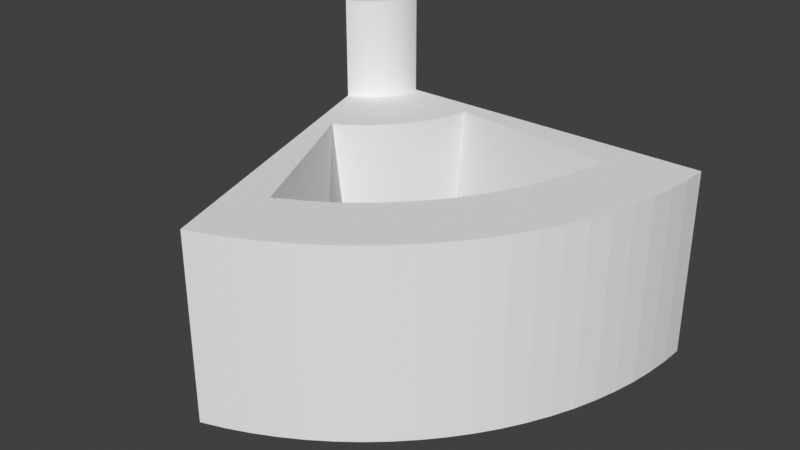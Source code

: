 # Source: toy_car_wheel.blend  (saved by Blender 2.93.21; exported with 4.5.12 LTS)
import bpy
from mathutils import Matrix  # noqa: F401  (used for matrix-valued properties, if any)

bpy.ops.wm.read_factory_settings(use_empty=True)
scene = bpy.context.scene
scene.name = 'Scene'

# ---- collections
col_collection = bpy.data.collections.new('Collection'); scene.collection.children.link(col_collection)

# ---- world
world_world = bpy.data.worlds.new('World'); scene.world = world_world
world_world.use_nodes = True; world_world.node_tree.nodes.clear()
_N = world_world.node_tree.nodes; _L = world_world.node_tree.links
n0 = _N.new('ShaderNodeOutputWorld'); n0.name = 'World Output'; n0.location = (300, 300)
n1 = _N.new('ShaderNodeBackground'); n1.name = 'Background'; n1.location = (10, 300)
n1.inputs[0].default_value = (0.05088, 0.05088, 0.05088, 1.0)
_L.new(n1.outputs[0], n0.inputs[0])
n0.is_active_output = True
world_world.color = (0.05088, 0.05088, 0.05088)
world_world.use_sun_shadow = False
world_world.sun_shadow_jitter_overblur = 0.0

# ---- meshes
me_cylinder = bpy.data.meshes.new('Cylinder')
me_cylinder.from_pydata([(3.2, 0.0, 9.8), (3.194, -0.2009, 9.8), (1.198, -0.07535, 5.0), (3.175, -0.4011, 9.8), (19.84, -2.507, 9.8), (7.143, -0.9024, 9.8), (3.143, -0.5996, 9.8), (15.81, -3.017, 9.8), (3.099, -0.7958, 9.8), (15.59, -4.004, 9.8), (19.37, -4.974, 9.8), (6.974, -1.791, 9.8), (1.141, -0.3708, 5.0), (19.02, -6.18, 9.8), (2.975, -1.178, 9.8), (1.116, -0.4417, 5.0), (6.694, -2.65, 9.8), (2.895, -1.362, 9.8), (1.086, -0.5109, 5.0), (6.309, -3.469, 9.8), (13.59, -8.627, 9.8), (2.589, -1.881, 9.8), (13.03, -9.463, 9.8), (0.8748, -0.8215, 5.0), (11.74, -11.02, 9.8), (14.58, -13.69, 9.8), (0.8215, -0.8748, 5.0), (4.929, -5.249, 9.8), (2.04, -2.466, 9.8), (10.26, -12.41, 9.8), (12.75, -15.41, 9.8), (4.589, -5.548, 9.8), (1.881, -2.589, 9.8), (0.7053, -0.9708, 5.0), (9.463, -13.03, 9.8), (11.76, -16.18, 9.8), (0.643, -1.013, 5.0), (8.627, -13.59, 9.8), (3.858, -6.079, 9.8), (1.542, -2.804, 9.8), (7.756, -14.11, 9.8), (1.362, -2.895, 9.8), (3.066, -6.515, 9.8), (0.4417, -1.116, 5.0), (5.927, -14.97, 9.8), (7.362, -18.6, 9.8), (0.9889, -3.043, 9.8), (0.3708, -1.141, 5.0), (4.975, -15.31, 9.8), (6.18, -19.02, 9.8), (2.225, -6.848, 9.8), (2.239, 1.305e-06, 0.0), (20.0, 1.311e-06, 0.0), (16.1, 1.311e-06, 0.0), (7.2, 1.311e-06, 0.0), (2.235, -0.1406, 0.0), (1.198, -0.07535, 1.0), (19.96, -1.256, 0.0), (16.07, -1.011, 0.0), (1.191, -0.1504, 1.0), (19.84, -2.507, 0.0), (7.143, -0.9024, 0.0), (2.2, -0.4196, 0.0), (15.81, -3.017, 0.0), (7.072, -1.349, 0.0), (2.169, -0.5569, 0.0), (6.974, -1.791, 0.0), (19.02, -6.18, -2.861e-06), (2.082, -0.8244, 0.0), (2.026, -0.9535, 0.0), (14.57, -6.855, -1.907e-06), (1.962, -1.079, 0.0), (17.53, -9.635, -1.907e-06), (14.11, -7.756, -1.907e-06), (6.309, -3.469, -9.537e-07), (16.89, -10.72, -1.907e-06), (13.59, -8.627, -1.907e-06), (6.079, -3.858, -9.537e-07), (0.9708, -0.7053, 1.0), (16.18, -11.76, -1.907e-06), (13.03, -9.463, -1.907e-06), (0.9246, -0.7649, 1.0), (12.41, -10.26, -1.907e-06), (5.548, -4.589, -9.537e-07), (1.632, -1.533, 0.0), (0.8748, -0.8215, 1.0), (11.74, -11.02, -1.907e-06), (13.69, -14.58, -4.768e-06), (11.02, -11.74, -1.907e-06), (1.427, -1.725, 0.0), (10.26, -12.41, -1.907e-06), (0.7053, -0.9708, 1.0), (9.463, -13.03, -1.907e-06), (4.232, -5.825, -2.861e-06), (0.643, -1.013, 1.0), (0.5781, -1.052, 1.0), (9.635, -17.53, -5.722e-06), (7.756, -14.11, -4.768e-06), (0.8244, -2.082, 0.0), (4.975, -15.31, -4.768e-06), (2.225, -6.848, -1.907e-06), (1.2, 0.0, 5.0), (20.0, 0.0, 9.8), (16.1, 0.0, 9.8), (7.2, 0.0, 9.8), (7.186, -0.4521, 9.8), (16.07, -1.011, 9.8), (19.96, -1.256, 9.8), (1.191, -0.1504, 5.0), (15.97, -2.018, 9.8), (7.072, -1.349, 9.8), (1.179, -0.2249, 5.0), (19.65, -3.748, 9.8), (1.162, -0.2984, 5.0), (15.31, -4.975, 9.8), (6.848, -2.225, 9.8), (3.043, -0.9889, 9.8), (14.97, -5.927, 9.8), (18.6, -7.362, 9.8), (6.515, -3.066, 9.8), (14.57, -6.855, 9.8), (18.1, -8.516, 9.8), (14.11, -7.756, 9.8), (17.53, -9.635, 9.8), (2.804, -1.542, 9.8), (1.052, -0.5781, 5.0), (6.079, -3.858, 9.8), (16.89, -10.72, 9.8), (2.702, -1.715, 9.8), (1.013, -0.643, 5.0), (0.9708, -0.7053, 5.0), (5.825, -4.232, 9.8), (16.18, -11.76, 9.8), (5.548, -4.589, 9.8), (2.466, -2.04, 9.8), (0.9246, -0.7649, 5.0), (12.41, -10.26, 9.8), (15.41, -12.75, 9.8), (5.249, -4.929, 9.8), (2.333, -2.191, 9.8), (2.191, -2.333, 9.8), (11.02, -11.74, 9.8), (13.69, -14.58, 9.8), (0.7649, -0.9246, 5.0), (4.232, -5.825, 9.8), (10.72, -16.89, 9.8), (1.715, -2.702, 9.8), (3.469, -6.309, 9.8), (9.635, -17.53, 9.8), (0.5781, -1.052, 5.0), (6.855, -14.57, 9.8), (8.516, -18.1, 9.8), (0.5109, -1.086, 5.0), (2.65, -6.694, 9.8), (1.178, -2.975, 9.8), (1.2, 1.311e-06, 1.0), (7.186, -0.4521, 0.0), (2.222, -0.2807, 0.0), (15.97, -2.018, 0.0), (1.179, -0.2249, 1.0), (19.65, -3.748, -9.537e-07), (19.37, -4.974, -9.537e-07), (15.59, -4.004, 0.0), (1.162, -0.2984, 1.0), (15.31, -4.975, -9.537e-07), (6.848, -2.225, 0.0), (2.13, -0.692, 0.0), (1.141, -0.3708, 1.0), (6.694, -2.65, 0.0), (14.97, -5.927, -2.861e-06), (18.6, -7.362, -1.907e-06), (1.116, -0.4417, 1.0), (6.515, -3.066, 0.0), (18.1, -8.516, -1.907e-06), (1.086, -0.5109, 1.0), (1.052, -0.5781, 1.0), (1.891, -1.2, 0.0), (1.013, -0.643, 1.0), (1.812, -1.316, 0.0), (5.825, -4.232, -9.537e-07), (1.725, -1.427, 0.0), (15.41, -12.75, -1.907e-06), (5.249, -4.929, -9.537e-07), (14.58, -13.69, -4.768e-06), (4.929, -5.249, -9.537e-07), (1.533, -1.632, 0.0), (0.8215, -0.8748, 1.0), (4.589, -5.548, -2.861e-06), (0.7649, -0.9246, 1.0), (12.75, -15.41, -4.768e-06), (1.316, -1.812, 0.0), (11.76, -16.18, -3.815e-06), (10.72, -16.89, -5.722e-06), (8.627, -13.59, -4.768e-06), (1.2, -1.891, 0.0), (3.858, -6.079, -2.861e-06), (3.469, -6.309, -2.861e-06), (1.079, -1.962, 0.0), (3.066, -6.515, -2.861e-06), (6.855, -14.57, -4.768e-06), (8.516, -18.1, -5.722e-06), (0.9535, -2.026, 0.0), (0.5109, -1.086, 1.0), (2.65, -6.694, -2.861e-06), (5.927, -14.97, -4.768e-06), (7.362, -18.6, -5.722e-06), (0.4417, -1.116, 1.0), (0.692, -2.13, 0.0), (0.3708, -1.141, 1.0), (6.18, -19.02, -5.722e-06), (1.052, -0.5781, 15.0), (1.013, -0.643, 15.0), (3.194, -0.2009, 15.0), (3.2, 0.0, 15.0), (2.702, -1.715, 15.0), (2.804, -1.542, 15.0), (3.175, -0.4011, 15.0), (3.143, -0.5996, 15.0), (3.099, -0.7958, 15.0), (1.141, -0.3708, 15.0), (1.116, -0.4417, 15.0), (2.895, -1.362, 15.0), (2.975, -1.178, 15.0), (1.086, -0.5109, 15.0), (0.8748, -0.8215, 15.0), (0.8215, -0.8748, 15.0), (1.881, -2.589, 15.0), (2.04, -2.466, 15.0), (0.7053, -0.9708, 15.0), (0.643, -1.013, 15.0), (1.362, -2.895, 15.0), (1.542, -2.804, 15.0), (0.9708, -0.7053, 15.0), (0.9889, -3.043, 15.0), (0.3708, -1.141, 15.0), (0.4417, -1.116, 15.0), (2.333, -2.191, 15.0), (2.466, -2.04, 15.0), (1.179, -0.2249, 15.0), (1.162, -0.2984, 15.0), (2.191, -2.333, 15.0), (1.191, -0.1504, 15.0), (0.9246, -0.7649, 15.0), (0.5781, -1.052, 15.0), (0.5109, -1.086, 15.0), (1.2, 0.0, 15.0), (1.198, -0.07535, 15.0), (1.715, -2.702, 15.0), (3.043, -0.9889, 15.0), (2.589, -1.881, 15.0), (0.7649, -0.9246, 15.0), (1.178, -2.975, 15.0), (0.0, 0.0, 5.0), (0.0, 0.0, 0.0)], [], [(80, 22, 136, 82), (20, 76, 73, 122), (193, 195, 42, 150), (102, 103, 106, 109, 7, 9, 10, 112, 4, 107), (51, 55, 157, 62, 65, 66, 64, 61, 156, 54), (13, 10, 161, 67), (123, 121, 173, 72), (137, 132, 79, 181), (30, 142, 87, 189), (10, 112, 160, 161), (49, 45, 205, 209), (107, 102, 52, 57), (148, 145, 192, 96), (4, 107, 57, 60), (35, 30, 189, 191), (109, 106, 103, 104, 105, 5), (151, 148, 96, 200), (146, 38, 147, 42, 153, 50, 46, 154, 41, 39), (6, 3, 216, 217), (0, 104, 105, 5, 110, 11, 8, 6, 3, 1), (51, 55, 157, 62, 65, 166, 68, 69, 71, 176, 178, 180, 84, 185, 89, 190, 194, 197, 201, 98, 207, 208, 206, 202, 95, 94, 91, 188, 186, 85, 81, 78, 177, 175, 174, 171, 167, 163, 159, 59, 56, 155), (132, 127, 75, 79), (73, 70, 120, 122), (65, 66, 165, 168, 172, 74, 77, 179, 83, 182, 184, 187, 93, 195, 194, 190, 89, 185, 84, 180, 178, 176, 71, 69, 68, 166), (121, 118, 170, 173), (131, 179, 77, 126), (52, 53, 58, 158, 63, 162, 161, 160, 60, 57), (86, 24, 141, 88), (19, 74, 172, 119), (145, 148, 151, 45, 49, 48, 44, 150, 40, 37), (194, 197, 201, 98, 207, 100, 203, 198, 196, 195), (142, 25, 183, 87), (193, 97, 199, 204, 99, 100, 203, 198, 196, 195), (161, 67, 170, 173, 72, 75, 79, 181, 183, 87, 189, 191, 192, 193, 92, 90, 88, 86, 82, 80, 76, 73, 70, 169, 164, 162), (53, 54, 156, 61, 64, 66, 162, 63, 158, 58), (120, 70, 169, 117), (192, 193, 97, 199, 204, 99, 209, 205, 200, 96), (169, 164, 114, 117), (165, 66, 11, 115), (38, 195, 93, 144), (144, 93, 187, 31), (112, 4, 60, 160), (45, 151, 200, 205), (187, 184, 27, 31), (92, 34, 37, 193), (8, 116, 14, 17, 124, 128, 21, 134, 139, 140, 28, 32, 146, 38, 144, 31, 27, 138, 133, 131, 126, 19, 119, 16, 115, 11), (184, 182, 138, 27), (164, 162, 9, 114), (145, 35, 191, 192), (133, 83, 179, 131), (24, 86, 82, 136), (118, 13, 67, 170), (126, 77, 74, 19), (16, 168, 165, 115), (182, 83, 133, 138), (10, 13, 118, 121, 123, 127, 132, 137, 25, 142, 30, 35, 145, 37, 34, 29, 141, 24, 136, 22, 20, 122, 120, 117, 114, 9), (141, 29, 90, 88), (127, 123, 72, 75), (172, 168, 16, 119), (25, 137, 181, 183), (76, 80, 22, 20), (29, 90, 92, 34), (42, 147, 38, 195), (153, 42, 150, 44, 48, 50), (7, 109, 162, 9), (37, 40, 150, 193), (110, 5, 66, 11), (66, 5, 109, 162), (213, 245, 246, 241, 238, 239, 219, 220, 223, 210, 211, 232, 242, 224, 225, 250, 228, 229, 243, 244, 235, 234, 233, 251, 230, 231, 247, 226, 227, 240, 236, 237, 249, 214, 215, 221, 222, 248, 218, 217, 216, 212), (23, 26, 225, 224), (129, 130, 232, 211), (28, 140, 240, 227), (14, 116, 248, 222), (154, 41, 230, 251), (26, 143, 250, 225), (124, 17, 221, 215), (152, 43, 235, 244), (111, 113, 239, 238), (85, 81, 78, 177, 175, 174, 171, 167, 163, 159, 59, 56, 155, 253, 208, 206, 202, 95, 94, 91, 188, 186), (32, 28, 227, 226), (8, 6, 217, 218), (46, 154, 251, 233), (21, 128, 214, 249), (143, 33, 228, 250), (134, 21, 249, 237), (12, 15, 220, 219), (101, 2, 246, 245), (108, 111, 238, 241), (17, 14, 222, 221), (43, 47, 234, 235), (125, 129, 211, 210), (33, 36, 229, 228), (135, 23, 224, 242), (15, 18, 223, 220), (39, 146, 247, 231), (1, 0, 213, 212), (146, 32, 226, 247), (116, 8, 218, 248), (36, 149, 243, 229), (140, 139, 236, 240), (128, 124, 215, 214), (149, 152, 244, 243), (113, 12, 219, 239), (3, 1, 212, 216), (2, 108, 241, 246), (130, 135, 242, 232), (18, 125, 210, 223), (139, 134, 237, 236), (41, 39, 231, 230), (129, 130, 135, 23, 26, 143, 33, 36, 149, 152, 43, 47, 252, 101, 2, 108, 111, 113, 12, 15, 18, 125)])
_uv = me_cylinder.uv_layers.new(name='UVMap')
_uv.uv.foreach_set('vector', [0.0, 0.0, 0.0, 0.0, 0.0, 0.0, 0.0, 0.0, 0.0, 0.0, 0.0, 0.0, 0.0, 0.0, 0.0, 0.0, 0.0, 0.0, 0.0, 0.0, 0.0, 0.0, 0.0, 0.0, 0.0, 0.0, 0.0, 0.0, 0.0, 0.0, 0.0, 0.0, 0.0, 0.0, 0.0, 0.0, 0.0, 0.0, 0.0, 0.0, 0.0, 0.0, 0.0, 0.0, 0.0, 0.0, 0.0, 0.0, 0.0, 0.0, 0.0, 0.0, 0.0, 0.0, 0.0, 0.0, 0.0, 0.0, 0.0, 0.0, 0.0, 0.0, 0.0, 0.0, 0.0, 0.0, 0.0, 0.0, 0.0, 0.0, 0.0, 0.0, 0.0, 0.0, 0.0, 0.0, 0.0, 0.0, 0.0, 0.0, 0.0, 0.0, 0.0, 0.0, 0.0, 0.0, 0.0, 0.0, 0.0, 0.0, 0.0, 0.0, 0.0, 0.0, 0.0, 0.0, 0.0, 0.0, 0.0, 0.0, 0.0, 0.0, 0.0, 0.0, 0.0, 0.0, 0.0, 0.0, 0.0, 0.0, 0.0, 0.0, 0.0, 0.0, 0.0, 0.0, 0.0, 0.0, 0.0, 0.0, 0.0, 0.0, 0.0, 0.0, 0.0, 0.0, 0.0, 0.0, 0.0, 0.0, 0.0, 0.0, 0.0, 0.0, 0.0, 0.0, 0.0, 0.0, 0.0, 0.0, 0.0, 0.0, 0.0, 0.0, 0.0, 0.0, 0.0, 0.0, 0.0, 0.0, 0.0, 0.0, 0.0, 0.0, 0.0, 0.0, 0.0, 0.0, 0.0, 0.0, 0.0, 0.0, 0.0, 0.0, 0.0, 0.0, 0.0, 0.0, 0.0, 0.0, 0.0, 0.0, 0.0, 0.0, 0.0, 0.0, 0.0, 0.0, 0.0, 0.0, 0.0, 0.0, 0.0, 0.0, 0.0, 0.0, 0.0, 0.0, 0.0, 0.0, 0.0, 0.0, 0.0, 0.0, 0.0, 0.0, 0.0, 0.0, 0.0, 0.0, 0.0, 0.0, 0.0, 0.0, 0.0, 0.0, 0.0, 0.0, 0.0, 0.0, 0.0, 0.0, 0.0, 0.0, 0.0, 0.0, 0.0, 0.0, 0.0, 0.0, 0.0, 0.0, 0.0, 0.0, 0.0, 0.0, 0.0, 0.0, 0.0, 0.0, 0.0, 0.0, 0.0, 0.0, 0.0, 0.0, 0.0, 0.0, 0.0, 0.0, 0.0, 0.0, 0.0, 0.0, 0.0, 0.0, 0.0, 0.0, 0.0, 0.0, 0.0, 0.0, 0.0, 0.0, 0.0, 0.0, 0.0, 0.0, 0.0, 0.0, 0.0, 0.0, 0.0, 0.0, 0.0, 0.0, 0.0, 0.0, 0.0, 0.0, 0.0, 0.0, 0.0, 0.0, 0.0, 0.0, 0.0, 0.0, 0.0, 0.0, 0.0, 0.0, 0.0, 0.0, 0.0, 0.0, 0.0, 0.0, 0.0, 0.0, 0.0, 0.0, 0.0, 0.0, 0.0, 0.0, 0.0, 0.0, 0.0, 0.0, 0.0, 0.0, 0.0, 0.0, 0.0, 0.0, 0.0, 0.0, 0.0, 0.0, 0.0, 0.0, 0.0, 0.0, 0.0, 0.0, 0.0, 0.0, 0.0, 0.0, 0.0, 0.0, 0.0, 0.0, 0.0, 0.0, 0.0, 0.0, 0.0, 0.0, 0.0, 0.0, 0.0, 0.0, 0.0, 0.0, 0.0, 0.0, 0.0, 0.0, 0.0, 0.0, 0.0, 0.0, 0.0, 0.0, 0.0, 0.0, 0.0, 0.0, 0.0, 0.0, 0.0, 0.0, 0.0, 0.0, 0.0, 0.0, 0.0, 0.0, 0.0, 0.0, 0.0, 0.0, 0.0, 0.0, 0.0, 0.0, 0.0, 0.0, 0.0, 0.0, 0.0, 0.0, 0.0, 0.0, 0.0, 0.0, 0.0, 0.0, 0.0, 0.0, 0.0, 0.0, 0.0, 0.0, 0.0, 0.0, 0.0, 0.0, 0.0, 0.0, 0.0, 0.0, 0.0, 0.0, 0.0, 0.0, 0.0, 0.0, 0.0, 0.0, 0.0, 0.0, 0.0, 0.0, 0.0, 0.0, 0.0, 0.0, 0.0, 0.0, 0.0, 0.0, 0.0, 0.0, 0.0, 0.0, 0.0, 0.0, 0.0, 0.0, 0.0, 0.0, 0.0, 0.0, 0.0, 0.0, 0.0, 0.0, 0.0, 0.0, 0.0, 0.0, 0.0, 0.0, 0.0, 0.0, 0.0, 0.0, 0.0, 0.0, 0.0, 0.0, 0.0, 0.0, 0.0, 0.0, 0.0, 0.0, 0.0, 0.0, 0.0, 0.0, 0.0, 0.0, 0.0, 0.0, 0.0, 0.0, 0.0, 0.0, 0.0, 0.0, 0.0, 0.0, 0.0, 0.0, 0.0, 0.0, 0.0, 0.0, 0.0, 0.0, 0.0, 0.0, 0.0, 0.0, 0.0, 0.0, 0.0, 0.0, 0.0, 0.0, 0.0, 0.0, 0.0, 0.0, 0.0, 0.0, 0.0, 0.0, 0.0, 0.0, 0.0, 0.0, 0.0, 0.0, 0.0, 0.0, 0.0, 0.0, 0.0, 0.0, 0.0, 0.0, 0.0, 0.0, 0.0, 0.0, 0.0, 0.0, 0.0, 0.0, 0.0, 0.0, 0.0, 0.0, 0.0, 0.0, 0.0, 0.0, 0.0, 0.0, 0.0, 0.0, 0.0, 0.0, 0.0, 0.0, 0.0, 0.0, 0.0, 0.0, 0.0, 0.0, 0.0, 0.0, 0.0, 0.0, 0.0, 0.0, 0.0, 0.0, 0.0, 0.0, 0.0, 0.0, 0.0, 0.0, 0.0, 0.0, 0.0, 0.0, 0.0, 0.0, 0.0, 0.0, 0.0, 0.0, 0.0, 0.0, 0.0, 0.0, 0.0, 0.0, 0.0, 0.0, 0.0, 0.0, 0.0, 0.0, 0.0, 0.0, 0.0, 0.0, 0.0, 0.0, 0.0, 0.0, 0.0, 0.0, 0.0, 0.0, 0.0, 0.0, 0.0, 0.0, 0.0, 0.0, 0.0, 0.0, 0.0, 0.0, 0.0, 0.0, 0.0, 0.0, 0.0, 0.0, 0.0, 0.0, 0.0, 0.0, 0.0, 0.0, 0.0, 0.0, 0.0, 0.0, 0.0, 0.0, 0.0, 0.0, 0.0, 0.0, 0.0, 0.0, 0.0, 0.0, 0.0, 0.0, 0.0, 0.0, 0.0, 0.0, 0.0, 0.0, 0.0, 0.0, 0.0, 0.0, 0.0, 0.0, 0.0, 0.0, 0.0, 0.0, 0.0, 0.0, 0.0, 0.0, 0.0, 0.0, 0.0, 0.0, 0.0, 0.0, 0.0, 0.0, 0.0, 0.0, 0.0, 0.0, 0.0, 0.0, 0.0, 0.0, 0.0, 0.0, 0.0, 0.0, 0.0, 0.0, 0.0, 0.0, 0.0, 0.0, 0.0, 0.0, 0.0, 0.0, 0.0, 0.0, 0.0, 0.0, 0.0, 0.0, 0.0, 0.0, 0.0, 0.0, 0.0, 0.0, 0.0, 0.0, 0.0, 0.0, 0.0, 0.0, 0.0, 0.0, 0.0, 0.0, 0.0, 0.0, 0.0, 0.0, 0.0, 0.0, 0.0, 0.0, 0.0, 0.0, 0.0, 0.0, 0.0, 0.0, 0.0, 0.0, 0.0, 0.0, 0.0, 0.0, 0.0, 0.0, 0.0, 0.0, 0.0, 0.0, 0.0, 0.0, 0.0, 0.0, 0.0, 0.0, 0.0, 0.0, 0.0, 0.0, 0.0, 0.0, 0.0, 0.0, 0.0, 0.0, 0.0, 0.0, 0.0, 0.0, 0.0, 0.0, 0.0, 0.0, 0.0, 0.0, 0.0, 0.0, 0.0, 0.0, 0.0, 0.0, 0.0, 0.0, 0.0, 0.0, 0.0, 0.0, 0.0, 0.0, 0.0, 0.0, 0.0, 0.0, 0.0, 0.0, 0.0, 0.0, 0.0, 0.0, 0.0, 0.0, 0.0, 0.0, 0.0, 0.0, 0.0, 0.0, 0.0, 0.0, 0.0, 0.0, 0.0, 0.0, 0.0, 0.0, 0.0, 0.0, 0.0, 0.0, 0.0, 0.0, 0.0, 0.0, 0.0, 0.0, 0.0, 0.0, 0.0, 0.0, 0.0, 0.0, 0.0, 0.0, 0.0, 0.0, 0.0, 0.0, 0.0, 0.0, 0.0, 0.0, 0.0, 0.0, 0.0, 0.0, 0.0, 0.0, 0.0, 0.0, 0.0, 0.0, 0.0, 0.0, 0.0, 0.0, 0.0, 0.0, 0.0, 0.0, 0.0, 0.0, 0.0, 0.0, 0.0, 0.0, 0.0, 0.0, 0.0, 0.0, 0.0, 0.0, 0.0, 0.0, 0.0, 0.0, 0.0, 0.0, 0.0, 0.0, 0.0, 0.0, 0.0, 0.0, 0.0, 0.0, 0.0, 0.0, 0.0, 0.0, 0.0, 0.0, 0.0, 0.0, 0.0, 0.0, 0.0, 0.0, 0.0, 0.0, 0.0, 0.0, 0.0, 0.0, 0.0, 0.0, 0.0, 0.0, 0.0, 0.0, 0.0, 0.0, 0.0, 0.0, 0.0, 0.0, 0.0, 0.0, 0.0, 0.0, 0.0, 0.0, 0.0, 0.0, 0.0, 0.0, 0.0, 0.0, 0.0, 0.0, 0.0, 0.0, 0.0, 0.0, 0.0, 0.0, 0.0, 0.0, 0.0, 0.0, 0.0, 0.0, 0.0, 0.0, 0.0, 0.0, 0.0, 0.0, 0.0, 0.0, 0.0, 0.0, 0.0, 0.0, 0.0, 0.0, 0.0, 0.0, 0.0, 0.0, 0.0, 0.0, 0.0, 0.0, 0.0, 0.0, 0.0, 0.0, 0.0, 0.0, 0.0, 0.0, 0.0, 0.0, 0.0, 0.0, 0.0, 0.0, 0.0, 0.0, 0.0, 0.0, 0.0, 0.0, 0.0, 0.0, 0.0, 0.0, 0.0, 0.0, 0.0, 0.0, 0.0, 0.0, 0.0, 0.0, 0.0, 0.0, 0.0, 0.0, 0.0, 0.0, 0.0, 0.0, 0.0, 0.0, 0.0, 0.0, 0.0, 0.0, 0.0, 0.0, 0.0, 0.0, 0.0, 0.0, 0.0, 0.0, 0.0, 0.0, 0.0, 0.0, 0.0, 0.0, 0.0, 0.0, 0.0, 0.0, 0.0, 0.0, 0.0, 0.0, 0.0, 0.0, 0.0, 0.0, 0.0, 0.0, 0.0, 0.0, 0.0, 0.0, 0.0, 0.0, 0.0, 0.0, 0.0, 0.0, 0.0, 0.0, 0.0, 0.0, 0.0, 0.0, 0.0, 0.0, 0.0, 0.0, 0.0, 0.0, 0.0, 0.0, 0.0, 0.0, 0.0, 0.0, 0.0, 0.0, 0.0, 0.0, 0.0, 0.0, 0.0, 0.0, 0.0, 0.0, 0.0, 0.0, 0.0, 0.0, 0.0, 0.0, 0.0, 0.0, 0.0, 0.0, 0.0, 0.0, 0.0, 0.0, 0.0, 0.0, 0.0, 0.0, 0.0, 0.0, 0.0, 0.0, 0.0, 0.0, 0.0, 0.0, 0.0, 0.0, 0.0, 0.0, 0.0, 0.0, 0.0, 0.0, 0.0, 0.0, 0.0, 0.0, 0.0, 0.0, 0.0, 0.0, 0.0, 0.0, 0.0, 0.0, 0.0, 0.0, 0.0, 0.0, 0.0, 0.0, 0.0, 0.0, 0.0, 0.0, 0.0, 0.0, 0.0, 0.0, 0.0, 0.0, 0.0, 0.0, 0.0, 0.0, 0.0, 0.0, 0.0, 0.0, 0.0, 0.0, 0.0, 0.0, 0.0, 0.0, 0.0, 0.0, 0.0, 0.0, 0.0, 0.0, 0.0, 0.0, 0.0, 0.0, 0.0, 0.0, 0.0, 0.0, 0.0, 0.0, 0.0, 0.0, 0.0, 0.0, 0.0, 0.0, 0.0, 0.0, 0.0, 0.0, 0.0, 0.0, 0.0, 0.0, 0.0, 0.0, 0.0, 0.0, 0.0, 0.0, 0.0, 0.0, 0.0, 0.0, 0.0, 0.0, 0.0, 0.0, 0.0, 0.0, 0.0, 0.0, 0.0, 0.0, 0.0, 0.0, 0.0, 0.0, 0.0, 0.0, 0.0, 0.0, 0.0, 0.0, 0.0, 0.0, 0.0, 0.0, 0.0, 0.0, 0.0, 0.0, 0.0, 0.0, 0.0, 0.0, 0.0, 0.0, 0.0, 0.0, 0.0, 0.0, 0.0, 0.0, 0.0, 0.0, 0.0, 0.0, 0.0, 0.0, 0.0, 0.0, 0.0, 0.0, 0.0, 0.0, 0.0, 0.0, 0.0, 0.0, 0.0, 0.0, 0.0, 0.0, 0.0, 0.0, 0.0, 0.0, 0.0, 0.0, 0.0, 0.0, 0.0, 0.0, 0.0, 0.0, 0.0, 0.0, 0.0, 0.0, 0.0, 0.0, 0.0, 0.0, 0.0, 0.0, 0.0, 0.0, 0.0, 0.0, 0.0, 0.0, 0.0, 0.0, 0.0, 0.0, 0.0, 0.0, 0.0, 0.0, 0.0, 0.0, 0.0, 0.0, 0.0, 0.0, 0.0, 0.0, 0.0, 0.0, 0.0, 0.0, 0.0, 0.0, 0.0, 0.0, 0.0, 0.0, 0.0, 0.0, 0.0, 0.0, 0.0, 0.0, 0.0, 0.0, 0.0, 0.0, 0.0, 0.0, 0.0, 0.0, 0.0, 0.0, 0.0, 0.0, 0.0, 0.0, 0.0, 0.0, 0.0, 0.0, 0.0, 0.0, 0.0, 0.0, 0.0, 0.0, 0.0, 0.0, 0.0, 0.0, 0.0, 0.0, 0.0, 0.0, 0.0, 0.0, 0.0, 0.0, 0.0, 0.0, 0.0, 0.0, 0.0, 0.0, 0.0, 0.0, 0.0, 0.0, 0.0, 0.0, 0.0, 0.0, 0.0, 0.0, 0.0, 0.0, 0.0, 0.0, 0.0, 0.0, 0.0, 0.0, 0.0, 0.0, 0.0, 0.0, 0.0, 0.0, 0.0, 0.0, 0.0, 0.0, 0.0, 0.0, 0.0, 0.0, 0.0, 0.0, 0.0, 0.0, 0.0, 0.0, 0.0, 0.0, 0.0, 0.0, 0.0, 0.0, 0.0, 0.0, 0.0, 0.0, 0.0, 0.0, 0.0, 0.0, 0.0, 0.0, 0.0, 0.0, 0.0, 0.0, 0.0, 0.0, 0.0, 0.0, 0.0, 0.0, 0.0, 0.0, 0.0, 0.0, 0.0, 0.0, 0.0, 0.0, 0.0, 0.0, 0.0, 0.0, 0.0, 0.0, 0.0, 0.0, 0.0, 0.0, 0.0, 0.0])
me_cylinder.use_remesh_fix_poles = True
me_cylinder.use_remesh_preserve_attributes = False
me_cylinder.update()

# ---- objects
ob_cylinder = bpy.data.objects.new('Cylinder', me_cylinder)
ob_empty = bpy.data.objects.new('Empty', None)

# ---- transforms, parenting, visibility, modifiers, constraints
ob_cylinder.location = (0.0, 0.0, 0.0)
ob_empty.location = (0.0, 0.0, 0.0)

# ---- collection membership
col_collection.objects.link(ob_cylinder)
col_collection.objects.link(ob_empty)

# ---- scene / render settings (as saved in the file)
scene.frame_start = 1; scene.frame_end = 250; scene.frame_set(27)
scene.render.engine = 'BLENDER_EEVEE_NEXT'
scene.cycles.use_denoising = False
scene.cycles.samples = 128
scene.cycles.sampling_pattern = 'TABULATED_SOBOL'
scene.cycles.use_adaptive_sampling = False
scene.cycles.use_light_tree = False
scene.view_settings.view_transform = 'Standard'
bpy.context.view_layer.update()

# ---- added for rendering (the .blend has no active camera and no usable light): camera, sun
cam_auto = bpy.data.cameras.new('AutoCamera')
cam_auto.lens = 50.0
cam_auto.sensor_width = 36.0
cam_auto.clip_end = 1000.0
ob_auto_camera = bpy.data.objects.new('AutoCamera', cam_auto)
scene.collection.objects.link(ob_auto_camera)
ob_auto_camera.location = (39.0645, -44.3879, 30.7516)
ob_auto_camera.rotation_euler = (1.09748, -7.21219e-08, 0.694738)
scene.camera = ob_auto_camera
light_auto_sun = bpy.data.lights.new('AutoSun', 'SUN')
light_auto_sun.energy = 3.0
light_auto_sun.angle = 0.0523599
ob_auto_sun = bpy.data.objects.new('AutoSun', light_auto_sun)
scene.collection.objects.link(ob_auto_sun)
ob_auto_sun.rotation_euler = (0.872665, 0.174533, 0.523599)
bpy.context.view_layer.update()

